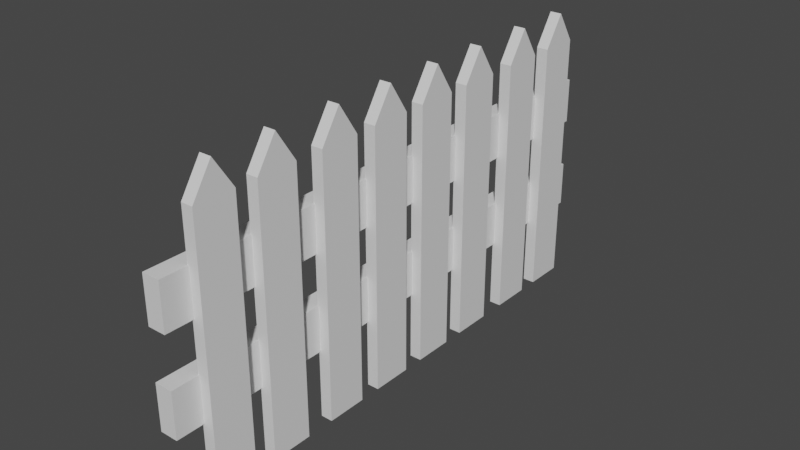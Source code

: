 # Source: ograja.blend  (saved by Blender 2.92.15; exported with 4.5.12 LTS)
import bpy
from mathutils import Matrix  # noqa: F401  (used for matrix-valued properties, if any)

bpy.ops.wm.read_factory_settings(use_empty=True)
scene = bpy.context.scene
scene.name = 'Scene'

# ---- collections
col_collection = bpy.data.collections.new('Collection'); scene.collection.children.link(col_collection)

# ---- materials (node trees are filled in below, after node groups)
mat_none_001 = bpy.data.materials.new('None.001')
mat_none_001.use_transparent_shadow = False

# ---- material node trees
mat_none_001.use_nodes = True; mat_none_001.node_tree.nodes.clear()
_N = mat_none_001.node_tree.nodes; _L = mat_none_001.node_tree.links
n0 = _N.new('ShaderNodeBsdfPrincipled'); n0.name = 'Principled BSDF'; n0.location = (10, 300)
n0.distribution = 'GGX'
n0.subsurface_method = 'BURLEY'
n0.inputs[3].default_value = 1.45
n0.inputs[27].default_value = (0.0, 0.0, 0.0, 1.0)
n0.inputs[28].default_value = 1.0
n1 = _N.new('ShaderNodeOutputMaterial'); n1.name = 'Material Output'; n1.location = (300, 300)
_L.new(n0.outputs[0], n1.inputs[0])
n1.is_active_output = True

# ---- world
world_world = bpy.data.worlds.new('World'); scene.world = world_world
world_world.use_nodes = True; world_world.node_tree.nodes.clear()
_N = world_world.node_tree.nodes; _L = world_world.node_tree.links
n0 = _N.new('ShaderNodeOutputWorld'); n0.name = 'World Output'; n0.location = (300, 300)
n1 = _N.new('ShaderNodeBackground'); n1.name = 'Background'; n1.location = (10, 300)
n1.inputs[0].default_value = (0.05088, 0.05088, 0.05088, 1.0)
_L.new(n1.outputs[0], n0.inputs[0])
n0.is_active_output = True
world_world.color = (0.05088, 0.05088, 0.05088)
world_world.use_sun_shadow = False
world_world.sun_shadow_jitter_overblur = 0.0

# ---- meshes
me_cube_005_cube_006 = bpy.data.meshes.new('Cube.005_Cube.006')
me_cube_005_cube_006.from_pydata([(-0.162, -3.555, -12.28), (-0.162, 3.555, -12.84), (-0.162, -3.555, -12.84), (0.162, -3.555, -12.84), (0.162, -3.555, -12.28), (0.162, 3.555, -11.72), (0.162, -3.555, -11.72), (-0.162, -3.555, -11.72), (-0.162, 4.411, -12.28), (0.162, 4.411, -12.28), (0.162, 3.555, -12.84), (-0.162, 3.555, -11.72), (-0.162, -3.555, 0.0), (-0.162, 3.555, -0.5561), (-0.162, -3.555, -0.5561), (0.162, -3.555, -0.5561), (0.162, -3.555, 0.0), (0.162, 3.555, 0.5561), (0.162, -3.555, 0.5561), (-0.162, -3.555, 0.5561), (-0.162, 4.411, 2e-06), (0.162, 4.411, 2e-06), (0.162, 3.555, -0.5561), (-0.162, 3.555, 0.5561), (-0.162, -3.555, -1.702), (-0.162, 3.555, -2.258), (-0.162, -3.555, -2.258), (0.162, -3.555, -2.258), (0.162, -3.555, -1.702), (0.162, 3.555, -1.146), (0.162, -3.555, -1.146), (-0.162, -3.555, -1.146), (-0.162, 4.411, -1.702), (0.162, 4.411, -1.702), (0.162, 3.555, -2.258), (-0.162, 3.555, -1.146), (-0.162, -3.555, -3.59), (-0.162, 3.555, -4.146), (-0.162, -3.555, -4.146), (0.162, -3.555, -4.146), (0.162, -3.555, -3.59), (0.162, 3.555, -3.034), (0.162, -3.555, -3.034), (-0.162, -3.555, -3.034), (-0.162, 4.411, -3.59), (0.162, 4.411, -3.59), (0.162, 3.555, -4.146), (-0.162, 3.555, -3.034), (-0.162, -3.555, -5.292), (-0.162, 3.555, -5.848), (-0.162, -3.555, -5.848), (0.162, -3.555, -5.848), (0.162, -3.555, -5.292), (0.162, 3.555, -4.736), (0.162, -3.555, -4.736), (-0.162, -3.555, -4.736), (-0.162, 4.411, -5.292), (0.162, 4.411, -5.292), (0.162, 3.555, -5.848), (-0.162, 3.555, -4.736), (-0.162, -3.555, -6.988), (-0.162, 3.555, -7.544), (-0.162, -3.555, -7.544), (0.162, -3.555, -7.544), (0.162, -3.555, -6.988), (0.162, 3.555, -6.432), (0.162, -3.555, -6.432), (-0.162, -3.555, -6.432), (-0.162, 4.411, -6.988), (0.162, 4.411, -6.988), (0.162, 3.555, -7.544), (-0.162, 3.555, -6.432), (-0.162, -3.555, -8.69), (-0.162, 3.555, -9.246), (-0.162, -3.555, -9.246), (0.162, -3.555, -9.246), (0.162, -3.555, -8.69), (0.162, 3.555, -8.133), (0.162, -3.555, -8.133), (-0.162, -3.555, -8.133), (-0.162, 4.411, -8.69), (0.162, 4.411, -8.69), (0.162, 3.555, -9.246), (-0.162, 3.555, -8.133), (-0.162, -3.555, -10.58), (-0.162, 3.555, -11.13), (-0.162, -3.555, -11.13), (0.162, -3.555, -11.13), (0.162, -3.555, -10.58), (0.162, 3.555, -10.02), (0.162, -3.555, -10.02), (-0.162, -3.555, -10.02), (-0.162, 4.411, -10.58), (0.162, 4.411, -10.58), (0.162, 3.555, -11.13), (-0.162, 3.555, -10.02), (-0.6158, 2.179, 1.31), (-0.6158, 0.9235, -13.45), (-0.6158, 0.9235, 1.31), (-0.6158, 2.179, -13.45), (-0.1245, 0.9235, -13.45), (-0.1245, 2.179, -13.45), (-0.1245, 0.9235, 1.31), (-0.1245, 2.179, 1.31), (-0.6158, -0.43, 1.31), (-0.6158, -1.685, -13.45), (-0.6158, -1.685, 1.31), (-0.6158, -0.43, -13.45), (-0.1245, -1.685, -13.45), (-0.1245, -0.43, -13.45), (-0.1245, -1.685, 1.31), (-0.1245, -0.43, 1.31)], [], [(0, 1, 2), (1, 3, 2), (4, 5, 6), (5, 7, 6), (4, 7, 0), (8, 5, 9), (1, 9, 10), (3, 0, 2), (10, 4, 3), (11, 0, 7), (12, 13, 14), (13, 15, 14), (16, 17, 18), (17, 19, 18), (16, 19, 12), (20, 17, 21), (13, 21, 22), (15, 12, 14), (22, 16, 15), (23, 12, 19), (24, 25, 26), (25, 27, 26), (28, 29, 30), (29, 31, 30), (28, 31, 24), (32, 29, 33), (25, 33, 34), (27, 24, 26), (34, 28, 27), (35, 24, 31), (36, 37, 38), (37, 39, 38), (40, 41, 42), (41, 43, 42), (40, 43, 36), (44, 41, 45), (37, 45, 46), (39, 36, 38), (46, 40, 39), (47, 36, 43), (48, 49, 50), (49, 51, 50), (52, 53, 54), (53, 55, 54), (52, 55, 48), (56, 53, 57), (49, 57, 58), (51, 48, 50), (58, 52, 51), (59, 48, 55), (60, 61, 62), (61, 63, 62), (64, 65, 66), (65, 67, 66), (64, 67, 60), (68, 65, 69), (61, 69, 70), (63, 60, 62), (70, 64, 63), (71, 60, 67), (72, 73, 74), (73, 75, 74), (76, 77, 78), (77, 79, 78), (76, 79, 72), (80, 77, 81), (73, 81, 82), (75, 72, 74), (82, 76, 75), (83, 72, 79), (84, 85, 86), (85, 87, 86), (88, 89, 90), (89, 91, 90), (88, 91, 84), (92, 89, 93), (85, 93, 94), (87, 84, 86), (94, 88, 87), (95, 84, 91), (96, 97, 98), (99, 100, 97), (101, 102, 100), (103, 98, 102), (100, 98, 97), (99, 103, 101), (104, 105, 106), (107, 108, 105), (109, 110, 108), (111, 106, 110), (108, 106, 105), (107, 111, 109), (0, 8, 1), (1, 10, 3), (4, 9, 5), (5, 11, 7), (4, 6, 7), (8, 11, 5), (1, 8, 9), (3, 4, 0), (10, 9, 4), (11, 8, 0), (12, 20, 13), (13, 22, 15), (16, 21, 17), (17, 23, 19), (16, 18, 19), (20, 23, 17), (13, 20, 21), (15, 16, 12), (22, 21, 16), (23, 20, 12), (24, 32, 25), (25, 34, 27), (28, 33, 29), (29, 35, 31), (28, 30, 31), (32, 35, 29), (25, 32, 33), (27, 28, 24), (34, 33, 28), (35, 32, 24), (36, 44, 37), (37, 46, 39), (40, 45, 41), (41, 47, 43), (40, 42, 43), (44, 47, 41), (37, 44, 45), (39, 40, 36), (46, 45, 40), (47, 44, 36), (48, 56, 49), (49, 58, 51), (52, 57, 53), (53, 59, 55), (52, 54, 55), (56, 59, 53), (49, 56, 57), (51, 52, 48), (58, 57, 52), (59, 56, 48), (60, 68, 61), (61, 70, 63), (64, 69, 65), (65, 71, 67), (64, 66, 67), (68, 71, 65), (61, 68, 69), (63, 64, 60), (70, 69, 64), (71, 68, 60), (72, 80, 73), (73, 82, 75), (76, 81, 77), (77, 83, 79), (76, 78, 79), (80, 83, 77), (73, 80, 81), (75, 76, 72), (82, 81, 76), (83, 80, 72), (84, 92, 85), (85, 94, 87), (88, 93, 89), (89, 95, 91), (88, 90, 91), (92, 95, 89), (85, 92, 93), (87, 88, 84), (94, 93, 88), (95, 92, 84), (96, 99, 97), (99, 101, 100), (101, 103, 102), (103, 96, 98), (100, 102, 98), (99, 96, 103), (104, 107, 105), (107, 109, 108), (109, 111, 110), (111, 104, 106), (108, 110, 106), (107, 104, 111)])
me_cube_005_cube_006.polygons.foreach_set('use_smooth', [True] * 184)
_k = set([(0, 2), (0, 7), (1, 2), (1, 8), (1, 10), (2, 3), (3, 4), (3, 10), (4, 6), (5, 6), (5, 9), (5, 11), (6, 7), (7, 11), (8, 9), (8, 11), (9, 10), (12, 14), (12, 19), (13, 14), (13, 20), (13, 22), (14, 15), (15, 16), (15, 22), (16, 18), (17, 18), (17, 21), (17, 23), (18, 19), (19, 23), (20, 21), (20, 23), (21, 22), (24, 26), (24, 31), (25, 26), (25, 32), (25, 34), (26, 27), (27, 28), (27, 34), (28, 30), (29, 30), (29, 33), (29, 35), (30, 31), (31, 35), (32, 33), (32, 35), (33, 34), (36, 38), (36, 43), (37, 38), (37, 44), (37, 46), (38, 39), (39, 40), (39, 46), (40, 42), (41, 42), (41, 45), (41, 47), (42, 43), (43, 47), (44, 45), (44, 47), (45, 46), (48, 50), (48, 55), (49, 50), (49, 56), (49, 58), (50, 51), (51, 52), (51, 58), (52, 54), (53, 54), (53, 57), (53, 59), (54, 55), (55, 59), (56, 57), (56, 59), (57, 58), (60, 62), (60, 67), (61, 62), (61, 68), (61, 70), (62, 63), (63, 64), (63, 70), (64, 66), (65, 66), (65, 69), (65, 71), (66, 67), (67, 71), (68, 69), (68, 71), (69, 70), (72, 74), (72, 79), (73, 74), (73, 80), (73, 82), (74, 75), (75, 76), (75, 82), (76, 78), (77, 78), (77, 81), (77, 83), (78, 79), (79, 83), (80, 81), (80, 83), (81, 82), (84, 86), (84, 91), (85, 86), (85, 92), (85, 94), (86, 87), (87, 88), (87, 94), (88, 90), (89, 90), (89, 93), (89, 95), (90, 91), (91, 95), (92, 93), (92, 95), (93, 94), (96, 98), (96, 99), (96, 103), (97, 98), (97, 99), (97, 100), (98, 102), (99, 101), (100, 101), (100, 102), (101, 103), (102, 103), (104, 106), (104, 107), (104, 111), (105, 106), (105, 107), (105, 108), (106, 110), (107, 109), (108, 109), (108, 110), (109, 111), (110, 111)])
me_cube_005_cube_006.attributes.new('sharp_edge', 'BOOLEAN', 'EDGE').data.foreach_set('value', [ (min(e.vertices), max(e.vertices)) in _k for e in me_cube_005_cube_006.edges])
_uv = me_cube_005_cube_006.uv_layers.new(name='UVMap')
_uv.uv.foreach_set('vector', [0.375, 0.125, 0.625, 0.25, 0.375, 0.25, 0.625, 0.25, 0.375, 0.5, 0.375, 0.25, 0.375, 0.625, 0.625, 0.75, 0.375, 0.75, 0.625, 0.75, 0.375, 1.0, 0.375, 0.75, 0.375, 0.625, 0.125, 0.75, 0.125, 0.625, 0.875, 0.625, 0.625, 0.75, 0.625, 0.625, 0.875, 0.5, 0.625, 0.625, 0.625, 0.5, 0.375, 0.5, 0.125, 0.625, 0.125, 0.5, 0.625, 0.5, 0.375, 0.625, 0.375, 0.5, 0.625, 0.0, 0.375, 0.125, 0.375, 0.0, 0.375, 0.125, 0.625, 0.25, 0.375, 0.25, 0.625, 0.25, 0.375, 0.5, 0.375, 0.25, 0.375, 0.625, 0.625, 0.75, 0.375, 0.75, 0.625, 0.75, 0.375, 1.0, 0.375, 0.75, 0.375, 0.625, 0.125, 0.75, 0.125, 0.625, 0.875, 0.625, 0.625, 0.75, 0.625, 0.625, 0.875, 0.5, 0.625, 0.625, 0.625, 0.5, 0.375, 0.5, 0.125, 0.625, 0.125, 0.5, 0.625, 0.5, 0.375, 0.625, 0.375, 0.5, 0.625, 0.0, 0.375, 0.125, 0.375, 0.0, 0.375, 0.125, 0.625, 0.25, 0.375, 0.25, 0.625, 0.25, 0.375, 0.5, 0.375, 0.25, 0.375, 0.625, 0.625, 0.75, 0.375, 0.75, 0.625, 0.75, 0.375, 1.0, 0.375, 0.75, 0.375, 0.625, 0.125, 0.75, 0.125, 0.625, 0.875, 0.625, 0.625, 0.75, 0.625, 0.625, 0.875, 0.5, 0.625, 0.625, 0.625, 0.5, 0.375, 0.5, 0.125, 0.625, 0.125, 0.5, 0.625, 0.5, 0.375, 0.625, 0.375, 0.5, 0.625, 0.0, 0.375, 0.125, 0.375, 0.0, 0.375, 0.125, 0.625, 0.25, 0.375, 0.25, 0.625, 0.25, 0.375, 0.5, 0.375, 0.25, 0.375, 0.625, 0.625, 0.75, 0.375, 0.75, 0.625, 0.75, 0.375, 1.0, 0.375, 0.75, 0.375, 0.625, 0.125, 0.75, 0.125, 0.625, 0.875, 0.625, 0.625, 0.75, 0.625, 0.625, 0.875, 0.5, 0.625, 0.625, 0.625, 0.5, 0.375, 0.5, 0.125, 0.625, 0.125, 0.5, 0.625, 0.5, 0.375, 0.625, 0.375, 0.5, 0.625, 0.0, 0.375, 0.125, 0.375, 0.0, 0.375, 0.125, 0.625, 0.25, 0.375, 0.25, 0.625, 0.25, 0.375, 0.5, 0.375, 0.25, 0.375, 0.625, 0.625, 0.75, 0.375, 0.75, 0.625, 0.75, 0.375, 1.0, 0.375, 0.75, 0.375, 0.625, 0.125, 0.75, 0.125, 0.625, 0.875, 0.625, 0.625, 0.75, 0.625, 0.625, 0.875, 0.5, 0.625, 0.625, 0.625, 0.5, 0.375, 0.5, 0.125, 0.625, 0.125, 0.5, 0.625, 0.5, 0.375, 0.625, 0.375, 0.5, 0.625, 0.0, 0.375, 0.125, 0.375, 0.0, 0.375, 0.125, 0.625, 0.25, 0.375, 0.25, 0.625, 0.25, 0.375, 0.5, 0.375, 0.25, 0.375, 0.625, 0.625, 0.75, 0.375, 0.75, 0.625, 0.75, 0.375, 1.0, 0.375, 0.75, 0.375, 0.625, 0.125, 0.75, 0.125, 0.625, 0.875, 0.625, 0.625, 0.75, 0.625, 0.625, 0.875, 0.5, 0.625, 0.625, 0.625, 0.5, 0.375, 0.5, 0.125, 0.625, 0.125, 0.5, 0.625, 0.5, 0.375, 0.625, 0.375, 0.5, 0.625, 0.0, 0.375, 0.125, 0.375, 0.0, 0.375, 0.125, 0.625, 0.25, 0.375, 0.25, 0.625, 0.25, 0.375, 0.5, 0.375, 0.25, 0.375, 0.625, 0.625, 0.75, 0.375, 0.75, 0.625, 0.75, 0.375, 1.0, 0.375, 0.75, 0.375, 0.625, 0.125, 0.75, 0.125, 0.625, 0.875, 0.625, 0.625, 0.75, 0.625, 0.625, 0.875, 0.5, 0.625, 0.625, 0.625, 0.5, 0.375, 0.5, 0.125, 0.625, 0.125, 0.5, 0.625, 0.5, 0.375, 0.625, 0.375, 0.5, 0.625, 0.0, 0.375, 0.125, 0.375, 0.0, 0.375, 0.125, 0.625, 0.25, 0.375, 0.25, 0.625, 0.25, 0.375, 0.5, 0.375, 0.25, 0.375, 0.625, 0.625, 0.75, 0.375, 0.75, 0.625, 0.75, 0.375, 1.0, 0.375, 0.75, 0.375, 0.625, 0.125, 0.75, 0.125, 0.625, 0.875, 0.625, 0.625, 0.75, 0.625, 0.625, 0.875, 0.5, 0.625, 0.625, 0.625, 0.5, 0.375, 0.5, 0.125, 0.625, 0.125, 0.5, 0.625, 0.5, 0.375, 0.625, 0.375, 0.5, 0.625, 0.0, 0.375, 0.125, 0.375, 0.0, 0.625, 0.0, 0.375, 0.25, 0.375, 0.0, 0.625, 0.25, 0.375, 0.5, 0.375, 0.25, 0.625, 0.5, 0.375, 0.75, 0.375, 0.5, 0.625, 0.75, 0.375, 1.0, 0.375, 0.75, 0.375, 0.5, 0.125, 0.75, 0.125, 0.5, 0.875, 0.5, 0.625, 0.75, 0.625, 0.5, 0.625, 0.0, 0.375, 0.25, 0.375, 0.0, 0.625, 0.25, 0.375, 0.5, 0.375, 0.25, 0.625, 0.5, 0.375, 0.75, 0.375, 0.5, 0.625, 0.75, 0.375, 1.0, 0.375, 0.75, 0.375, 0.5, 0.125, 0.75, 0.125, 0.5, 0.875, 0.5, 0.625, 0.75, 0.625, 0.5, 0.375, 0.125, 0.625, 0.125, 0.625, 0.25, 0.625, 0.25, 0.625, 0.5, 0.375, 0.5, 0.375, 0.625, 0.625, 0.625, 0.625, 0.75, 0.625, 0.75, 0.625, 1.0, 0.375, 1.0, 0.375, 0.625, 0.375, 0.75, 0.125, 0.75, 0.875, 0.625, 0.875, 0.75, 0.625, 0.75, 0.875, 0.5, 0.875, 0.625, 0.625, 0.625, 0.375, 0.5, 0.375, 0.625, 0.125, 0.625, 0.625, 0.5, 0.625, 0.625, 0.375, 0.625, 0.625, 0.0, 0.625, 0.125, 0.375, 0.125, 0.375, 0.125, 0.625, 0.125, 0.625, 0.25, 0.625, 0.25, 0.625, 0.5, 0.375, 0.5, 0.375, 0.625, 0.625, 0.625, 0.625, 0.75, 0.625, 0.75, 0.625, 1.0, 0.375, 1.0, 0.375, 0.625, 0.375, 0.75, 0.125, 0.75, 0.875, 0.625, 0.875, 0.75, 0.625, 0.75, 0.875, 0.5, 0.875, 0.625, 0.625, 0.625, 0.375, 0.5, 0.375, 0.625, 0.125, 0.625, 0.625, 0.5, 0.625, 0.625, 0.375, 0.625, 0.625, 0.0, 0.625, 0.125, 0.375, 0.125, 0.375, 0.125, 0.625, 0.125, 0.625, 0.25, 0.625, 0.25, 0.625, 0.5, 0.375, 0.5, 0.375, 0.625, 0.625, 0.625, 0.625, 0.75, 0.625, 0.75, 0.625, 1.0, 0.375, 1.0, 0.375, 0.625, 0.375, 0.75, 0.125, 0.75, 0.875, 0.625, 0.875, 0.75, 0.625, 0.75, 0.875, 0.5, 0.875, 0.625, 0.625, 0.625, 0.375, 0.5, 0.375, 0.625, 0.125, 0.625, 0.625, 0.5, 0.625, 0.625, 0.375, 0.625, 0.625, 0.0, 0.625, 0.125, 0.375, 0.125, 0.375, 0.125, 0.625, 0.125, 0.625, 0.25, 0.625, 0.25, 0.625, 0.5, 0.375, 0.5, 0.375, 0.625, 0.625, 0.625, 0.625, 0.75, 0.625, 0.75, 0.625, 1.0, 0.375, 1.0, 0.375, 0.625, 0.375, 0.75, 0.125, 0.75, 0.875, 0.625, 0.875, 0.75, 0.625, 0.75, 0.875, 0.5, 0.875, 0.625, 0.625, 0.625, 0.375, 0.5, 0.375, 0.625, 0.125, 0.625, 0.625, 0.5, 0.625, 0.625, 0.375, 0.625, 0.625, 0.0, 0.625, 0.125, 0.375, 0.125, 0.375, 0.125, 0.625, 0.125, 0.625, 0.25, 0.625, 0.25, 0.625, 0.5, 0.375, 0.5, 0.375, 0.625, 0.625, 0.625, 0.625, 0.75, 0.625, 0.75, 0.625, 1.0, 0.375, 1.0, 0.375, 0.625, 0.375, 0.75, 0.125, 0.75, 0.875, 0.625, 0.875, 0.75, 0.625, 0.75, 0.875, 0.5, 0.875, 0.625, 0.625, 0.625, 0.375, 0.5, 0.375, 0.625, 0.125, 0.625, 0.625, 0.5, 0.625, 0.625, 0.375, 0.625, 0.625, 0.0, 0.625, 0.125, 0.375, 0.125, 0.375, 0.125, 0.625, 0.125, 0.625, 0.25, 0.625, 0.25, 0.625, 0.5, 0.375, 0.5, 0.375, 0.625, 0.625, 0.625, 0.625, 0.75, 0.625, 0.75, 0.625, 1.0, 0.375, 1.0, 0.375, 0.625, 0.375, 0.75, 0.125, 0.75, 0.875, 0.625, 0.875, 0.75, 0.625, 0.75, 0.875, 0.5, 0.875, 0.625, 0.625, 0.625, 0.375, 0.5, 0.375, 0.625, 0.125, 0.625, 0.625, 0.5, 0.625, 0.625, 0.375, 0.625, 0.625, 0.0, 0.625, 0.125, 0.375, 0.125, 0.375, 0.125, 0.625, 0.125, 0.625, 0.25, 0.625, 0.25, 0.625, 0.5, 0.375, 0.5, 0.375, 0.625, 0.625, 0.625, 0.625, 0.75, 0.625, 0.75, 0.625, 1.0, 0.375, 1.0, 0.375, 0.625, 0.375, 0.75, 0.125, 0.75, 0.875, 0.625, 0.875, 0.75, 0.625, 0.75, 0.875, 0.5, 0.875, 0.625, 0.625, 0.625, 0.375, 0.5, 0.375, 0.625, 0.125, 0.625, 0.625, 0.5, 0.625, 0.625, 0.375, 0.625, 0.625, 0.0, 0.625, 0.125, 0.375, 0.125, 0.375, 0.125, 0.625, 0.125, 0.625, 0.25, 0.625, 0.25, 0.625, 0.5, 0.375, 0.5, 0.375, 0.625, 0.625, 0.625, 0.625, 0.75, 0.625, 0.75, 0.625, 1.0, 0.375, 1.0, 0.375, 0.625, 0.375, 0.75, 0.125, 0.75, 0.875, 0.625, 0.875, 0.75, 0.625, 0.75, 0.875, 0.5, 0.875, 0.625, 0.625, 0.625, 0.375, 0.5, 0.375, 0.625, 0.125, 0.625, 0.625, 0.5, 0.625, 0.625, 0.375, 0.625, 0.625, 0.0, 0.625, 0.125, 0.375, 0.125, 0.625, 0.0, 0.625, 0.25, 0.375, 0.25, 0.625, 0.25, 0.625, 0.5, 0.375, 0.5, 0.625, 0.5, 0.625, 0.75, 0.375, 0.75, 0.625, 0.75, 0.625, 1.0, 0.375, 1.0, 0.375, 0.5, 0.375, 0.75, 0.125, 0.75, 0.875, 0.5, 0.875, 0.75, 0.625, 0.75, 0.625, 0.0, 0.625, 0.25, 0.375, 0.25, 0.625, 0.25, 0.625, 0.5, 0.375, 0.5, 0.625, 0.5, 0.625, 0.75, 0.375, 0.75, 0.625, 0.75, 0.625, 1.0, 0.375, 1.0, 0.375, 0.5, 0.375, 0.75, 0.125, 0.75, 0.875, 0.5, 0.875, 0.75, 0.625, 0.75])
me_cube_005_cube_006.materials.append(mat_none_001)
me_cube_005_cube_006.use_remesh_fix_poles = True
me_cube_005_cube_006.use_remesh_preserve_attributes = False
me_cube_005_cube_006.use_mirror_vertex_groups = False
me_cube_005_cube_006.update()
me_cube_005_cube_006.normals_split_custom_set([tuple(v) for v in zip(*[iter([-1.0, 8.072e-10, 0.0, -1.0, -3.202e-09, 0.0, -1.0, 1.959e-09, 0.0, 0.0, 2.683e-07, -1.0, 0.0, 2.683e-07, -1.0, 0.0, 2.683e-07, -1.0, 1.0, 2.142e-09, 0.0, 1.0, 2.526e-11, 0.0, 1.0, 8.303e-10, 0.0, 0.0, -4.025e-07, 1.0, 0.0, -4.025e-07, 1.0, 0.0, -4.025e-07, 1.0, 0.0, -1.0, 0.0, 0.0, -1.0, 0.0, 0.0, -1.0, 0.0, 0.0, 0.5444, 0.8388, 0.0, 0.5444, 0.8388, 0.0, 0.5444, 0.8388, 0.0, 0.5444, -0.8388, 0.0, 0.5444, -0.8388, 0.0, 0.5444, -0.8388, 0.0, -1.0, 0.0, 0.0, -1.0, 0.0, 0.0, -1.0, 0.0, 1.0, -1.581e-09, 0.0, 1.0, 2.142e-09, 0.0, 1.0, 3.769e-09, 0.0, -1.0, -1.566e-09, 0.0, -1.0, 8.072e-10, 0.0, -1.0, 0.0, 0.0, -1.0, -1.716e-10, 0.0, -1.0, -3.27e-09, 0.0, -1.0, -2.74e-10, 0.0, 0.0, 2.851e-07, -1.0, 0.0, 2.851e-07, -1.0, 0.0, 2.851e-07, -1.0, 1.0, -3.59e-10, 0.0, 1.0, 3.236e-09, 0.0, 1.0, -8.426e-10, 0.0, 0.0, -2.767e-07, 1.0, 0.0, -2.767e-07, 1.0, 0.0, -2.767e-07, 1.0, 0.0, -1.0, 0.0, 0.0, -1.0, 0.0, 0.0, -1.0, 0.0, 0.0, 0.5444, 0.8388, 0.0, 0.5444, 0.8388, 0.0, 0.5444, 0.8388, 0.0, 0.5444, -0.8388, 0.0, 0.5444, -0.8388, 0.0, 0.5444, -0.8388, 0.0, -1.0, 0.0, 0.0, -1.0, 0.0, 0.0, -1.0, 0.0, 1.0, -1.647e-09, 0.0, 1.0, -3.59e-10, 0.0, 1.0, 0.0, 0.0, -1.0, 1.647e-09, 0.0, -1.0, -1.716e-10, 0.0, -1.0, 0.0, 0.0, -1.0, 4.253e-10, 0.0, -1.0, -3.232e-09, 0.0, -1.0, 9.796e-10, 0.0, 0.0, 1.342e-07, -1.0, 0.0, 1.342e-07, -1.0, 0.0, 1.342e-07, -1.0, 1.0, 1.703e-10, 0.0, 1.0, 3.27e-09, 0.0, 1.0, 2.74e-10, 0.0, 0.0, -2.851e-07, 1.0, 0.0, -2.851e-07, 1.0, 0.0, -2.851e-07, 1.0, 0.0, -1.0, 0.0, 0.0, -1.0, 0.0, 0.0, -1.0, 0.0, 0.0, 0.5444, 0.8388, 0.0, 0.5444, 0.8388, 0.0, 0.5444, 0.8388, 0.0, 0.5444, -0.8388, 0.0, 0.5444, -0.8388, 0.0, 0.5444, -0.8388, 0.0, -1.0, 0.0, 0.0, -1.0, 0.0, 0.0, -1.0, 0.0, 1.0, -1.695e-09, 0.0, 1.0, 1.703e-10, 0.0, 1.0, 0.0, 0.0, -1.0, 1.695e-09, 0.0, -1.0, 4.253e-10, 0.0, -1.0, 0.0, 0.0, -1.0, 5.089e-10, 0.0, -1.0, 2.98e-11, 0.0, -1.0, 9.796e-10, 0.0, 0.0, 1.342e-07, -1.0, 0.0, 1.342e-07, -1.0, 0.0, 1.342e-07, -1.0, 1.0, 1.237e-10, 0.0, 1.0, 3.261e-09, 0.0, 1.0, 0.0, 0.0, 0.0, 0.0, 1.0, 0.0, 0.0, 1.0, 0.0, 0.0, 1.0, 0.0, -1.0, -6.615e-07, 0.0, -1.0, 0.0, 0.0, -1.0, -8.836e-07, 0.0, 0.5444, 0.8388, 0.0, 0.5444, 0.8388, 0.0, 0.5444, 0.8388, 0.0, 0.5444, -0.8388, 0.0, 0.5444, -0.8388, 0.0, 0.5444, -0.8388, 0.0, -1.0, -2.201e-06, 0.0, -1.0, -8.836e-07, 0.0, -1.0, -2.646e-06, 1.0, 1.566e-09, 0.0, 1.0, 1.237e-10, 0.0, 1.0, 0.0, 0.0, -1.0, 1.695e-09, 0.0, -1.0, 5.089e-10, 0.0, -1.0, 0.0, 0.0, -1.0, 4.872e-10, 0.0, -1.0, 2.98e-11, 0.0, -1.0, 9.796e-10, 0.0, 0.0, 1.342e-07, -1.0, 0.0, 1.342e-07, -1.0, 0.0, 1.342e-07, -1.0, 1.0, -4.872e-10, 0.0, 1.0, -2.98e-11, 0.0, 1.0, -9.796e-10, 0.0, 0.0, -1.342e-07, 1.0, 0.0, -1.342e-07, 1.0, 0.0, -1.342e-07, 1.0, 0.0, -1.0, 0.0, 0.0, -1.0, 0.0, 0.0, -1.0, 0.0, 0.0, 0.5444, 0.8388, 0.0, 0.5444, 0.8388, 0.0, 0.5444, 0.8388, 0.0, 0.5444, -0.8388, 0.0, 0.5444, -0.8388, 0.0, 0.5444, -0.8388, 0.0, -1.0, 0.0, 0.0, -1.0, 0.0, 0.0, -1.0, 0.0, 1.0, -8.476e-10, 0.0, 1.0, -4.872e-10, 0.0, 1.0, 0.0, 0.0, -1.0, 8.476e-10, 0.0, -1.0, 4.872e-10, 0.0, -1.0, 0.0, 0.0, -1.0, -1.282e-09, 0.0, -1.0, -8.485e-11, 0.0, -1.0, -2.789e-09, 0.0, 0.0, 1.342e-07, -1.0, 0.0, 1.342e-07, -1.0, 0.0, 1.342e-07, -1.0, 1.0, -1.667e-09, 0.0, 1.0, 3.261e-09, 0.0, 1.0, 0.0, 0.0, 0.0, 0.0, 1.0, 0.0, 0.0, 1.0, 0.0, 0.0, 1.0, 0.0, -1.0, 0.0, 0.0, -1.0, 0.0, 0.0, -1.0, 0.0, 0.0, 0.5444, 0.8388, 0.0, 0.5444, 0.8388, 0.0, 0.5444, 0.8388, 0.0, 0.5444, -0.8388, 0.0, 0.5444, -0.8388, 0.0, 0.5444, -0.8388, 0.0, -1.0, 0.0, 0.0, -1.0, 0.0, 0.0, -1.0, 0.0, 1.0, 1.451e-09, 0.0, 1.0, -1.667e-09, 0.0, 1.0, -3.769e-09, 0.0, -1.0, 1.695e-09, 0.0, -1.0, -1.282e-09, 0.0, -1.0, 0.0, 0.0, -1.0, -8.383e-10, 0.0, -1.0, 5.96e-11, 0.0, -1.0, 1.959e-09, 0.0, 0.0, 2.683e-07, -1.0, 0.0, 2.683e-07, -1.0, 0.0, 2.683e-07, -1.0, 1.0, 8.383e-10, 0.0, 1.0, -5.96e-11, 0.0, 1.0, -1.959e-09, 0.0, 0.0, -2.683e-07, 1.0, 0.0, -2.683e-07, 1.0, 0.0, -2.683e-07, 1.0, 0.0, -1.0, 0.0, 0.0, -1.0, 0.0, 0.0, -1.0, 0.0, 0.0, 0.5444, 0.8388, 0.0, 0.5444, 0.8388, 0.0, 0.5444, 0.8388, 0.0, 0.5444, -0.8388, 0.0, 0.5444, -0.8388, 0.0, 0.5444, -0.8388, 0.0, -1.0, 0.0, 0.0, -1.0, 0.0, 0.0, -1.0, 0.0, 1.0, -7.33e-10, 0.0, 1.0, 8.383e-10, 0.0, 1.0, 3.769e-09, 0.0, -1.0, 7.33e-10, 0.0, -1.0, -8.383e-10, 0.0, -1.0, -3.769e-09, 0.0, -1.0, 2.598e-09, 0.0, -1.0, -3.202e-09, 0.0, -1.0, 1.959e-09, 0.0, 0.0, 2.683e-07, -1.0, 0.0, 2.683e-07, -1.0, 0.0, 2.683e-07, -1.0, 1.0, 3.073e-09, 0.0, 1.0, 8.485e-11, 0.0, 1.0, 2.789e-09, 0.0, 0.0, -1.342e-07, 1.0, 0.0, -1.342e-07, 1.0, 0.0, -1.342e-07, 1.0, 0.0, -1.0, 0.0, 0.0, -1.0, 0.0, 0.0, -1.0, 0.0, 0.0, 0.5444, 0.8388, 0.0, 0.5444, 0.8388, 0.0, 0.5444, 0.8388, 0.0, 0.5444, -0.8388, 0.0, 0.5444, -0.8388, 0.0, 0.5444, -0.8388, 0.0, -1.0, 0.0, 0.0, -1.0, 0.0, 0.0, -1.0, 0.0, 1.0, -1.581e-09, 0.0, 1.0, 3.073e-09, 0.0, 1.0, 3.769e-09, 0.0, -1.0, -1.451e-09, 0.0, -1.0, 2.598e-09, 0.0, -1.0, 3.769e-09, 0.0, -1.0, 0.0, 0.0, -1.0, 0.0, 0.0, -1.0, 0.0, 0.0, 0.0, 0.0, -1.0, 0.0, 0.0, -1.0, 0.0, 0.0, -1.0, 1.0, 0.0, 0.0, 1.0, 0.0, 0.0, 1.0, 0.0, 0.0, 0.0, 0.0, 1.0, 0.0, 0.0, 1.0, 0.0, 0.0, 1.0, 0.0, -1.0, -1.395e-07, 0.0, -1.0, -1.316e-07, 0.0, -1.0, -1.397e-07, 0.0, 1.0, 1.322e-07, 0.0, 1.0, 1.636e-07, 0.0, 1.0, 1.315e-07, -1.0, 0.0, 0.0, -1.0, 0.0, 0.0, -1.0, 0.0, 0.0, 0.0, 0.0, -1.0, 0.0, 0.0, -1.0, 0.0, 0.0, -1.0, 1.0, 0.0, 0.0, 1.0, 0.0, 0.0, 1.0, 0.0, 0.0, 0.0, 0.0, 1.0, 0.0, 0.0, 1.0, 0.0, 0.0, 1.0, 0.0, -1.0, -1.315e-07, 0.0, -1.0, -1.315e-07, 0.0, -1.0, -1.315e-07, 0.0, 1.0, 1.356e-07, 0.0, 1.0, 1.356e-07, 0.0, 1.0, 1.356e-07, -1.0, 8.072e-10, 0.0, -1.0, -2.489e-09, 0.0, -1.0, -3.202e-09, 0.0, 0.0, 2.683e-07, -1.0, 0.0, 2.683e-07, -1.0, 0.0, 2.683e-07, -1.0, 1.0, 2.142e-09, 0.0, 1.0, -8.742e-10, 0.0, 1.0, 2.526e-11, 0.0, 0.0, -4.025e-07, 1.0, 0.0, -4.025e-07, 1.0, 0.0, -4.025e-07, 1.0, 0.0, -1.0, 0.0, 0.0, -1.0, 0.0, 0.0, -1.0, 0.0, 0.0, 0.5444, 0.8388, 0.0, 0.5444, 0.8388, 0.0, 0.5444, 0.8388, 0.0, 0.5444, -0.8388, 0.0, 0.5444, -0.8388, 0.0, 0.5444, -0.8388, 0.0, -1.0, 0.0, 0.0, -1.0, 0.0, 0.0, -1.0, 0.0, 1.0, -1.581e-09, 0.0, 1.0, -8.742e-10, 0.0, 1.0, 2.142e-09, 0.0, -1.0, -1.566e-09, 0.0, -1.0, -2.489e-09, 0.0, -1.0, 8.072e-10, 0.0, -1.0, -1.716e-10, 0.0, -1.0, -8.327e-10, 0.0, -1.0, -3.27e-09, 0.0, 0.0, 2.851e-07, -1.0, 0.0, 2.851e-07, -1.0, 0.0, 2.851e-07, -1.0, 1.0, -3.59e-10, 0.0, 1.0, 8.327e-10, 0.0, 1.0, 3.236e-09, 0.0, 0.0, -2.767e-07, 1.0, 0.0, -2.767e-07, 1.0, 0.0, -2.767e-07, 1.0, 0.0, -1.0, 0.0, 0.0, -1.0, 0.0, 0.0, -1.0, 0.0, 0.0, 0.5444, 0.8388, 0.0, 0.5444, 0.8388, 0.0, 0.5444, 0.8388, 0.0, 0.5444, -0.8388, 0.0, 0.5444, -0.8388, 0.0, 0.5444, -0.8388, 0.0, -1.0, 0.0, 0.0, -1.0, 0.0, 0.0, -1.0, 0.0, 1.0, -1.647e-09, 0.0, 1.0, 8.327e-10, 0.0, 1.0, -3.59e-10, 0.0, -1.0, 1.647e-09, 0.0, -1.0, -8.327e-10, 0.0, -1.0, -1.716e-10, 0.0, -1.0, 4.253e-10, 0.0, -1.0, -8.076e-10, 0.0, -1.0, -3.232e-09, 0.0, 0.0, 1.342e-07, -1.0, 0.0, 1.342e-07, -1.0, 0.0, 1.342e-07, -1.0, 1.0, 1.703e-10, 0.0, 1.0, 8.076e-10, 0.0, 1.0, 3.27e-09, 0.0, 0.0, -2.851e-07, 1.0, 0.0, -2.851e-07, 1.0, 0.0, -2.851e-07, 1.0, 0.0, -1.0, 0.0, 0.0, -1.0, 0.0, 0.0, -1.0, 0.0, 0.0, 0.5444, 0.8388, 0.0, 0.5444, 0.8388, 0.0, 0.5444, 0.8388, 0.0, 0.5444, -0.8388, 0.0, 0.5444, -0.8388, 0.0, 0.5444, -0.8388, 0.0, -1.0, 0.0, 0.0, -1.0, 0.0, 0.0, -1.0, 0.0, 1.0, -1.695e-09, 0.0, 1.0, 8.076e-10, 0.0, 1.0, 1.703e-10, 0.0, -1.0, 1.695e-09, 0.0, -1.0, -8.076e-10, 0.0, -1.0, 4.253e-10, 0.0, -1.0, 5.089e-10, 0.0, -1.0, 8.742e-10, 0.0, -1.0, 2.98e-11, 0.0, 0.0, 1.342e-07, -1.0, 0.0, 1.342e-07, -1.0, 0.0, 1.342e-07, -1.0, 1.0, 1.237e-10, 0.0, 1.0, 2.489e-09, 0.0, 1.0, 3.261e-09, 0.0, 0.0, 0.0, 1.0, 0.0, 0.0, 1.0, 0.0, 0.0, 1.0, 0.0, -1.0, -6.615e-07, 0.0, -1.0, 0.0, 0.0, -1.0, 0.0, 0.0, 0.5444, 0.8388, 0.0, 0.5444, 0.8388, 0.0, 0.5444, 0.8388, 0.0, 0.5444, -0.8388, 0.0, 0.5444, -0.8388, 0.0, 0.5444, -0.8388, 0.0, -1.0, -2.201e-06, 0.0, -1.0, -6.615e-07, 0.0, -1.0, -8.836e-07, 1.0, 1.566e-09, 0.0, 1.0, 2.489e-09, 0.0, 1.0, 1.237e-10, 0.0, -1.0, 1.695e-09, 0.0, -1.0, 8.742e-10, 0.0, -1.0, 5.089e-10, 0.0, -1.0, 4.872e-10, 0.0, -1.0, 4.371e-10, 0.0, -1.0, 2.98e-11, 0.0, 0.0, 1.342e-07, -1.0, 0.0, 1.342e-07, -1.0, 0.0, 1.342e-07, -1.0, 1.0, -4.872e-10, 0.0, 1.0, -4.371e-10, 0.0, 1.0, -2.98e-11, 0.0, 0.0, -1.342e-07, 1.0, 0.0, -1.342e-07, 1.0, 0.0, -1.342e-07, 1.0, 0.0, -1.0, 0.0, 0.0, -1.0, 0.0, 0.0, -1.0, 0.0, 0.0, 0.5444, 0.8388, 0.0, 0.5444, 0.8388, 0.0, 0.5444, 0.8388, 0.0, 0.5444, -0.8388, 0.0, 0.5444, -0.8388, 0.0, 0.5444, -0.8388, 0.0, -1.0, 0.0, 0.0, -1.0, 0.0, 0.0, -1.0, 0.0, 1.0, -8.476e-10, 0.0, 1.0, -4.371e-10, 0.0, 1.0, -4.872e-10, 0.0, -1.0, 8.476e-10, 0.0, -1.0, 4.371e-10, 0.0, -1.0, 4.872e-10, 0.0, -1.0, -1.282e-09, 0.0, -1.0, 8.742e-10, 0.0, -1.0, -8.485e-11, 0.0, 0.0, 1.342e-07, -1.0, 0.0, 1.342e-07, -1.0, 0.0, 1.342e-07, -1.0, 1.0, -1.667e-09, 0.0, 1.0, 2.489e-09, 0.0, 1.0, 3.261e-09, 0.0, 0.0, 0.0, 1.0, 0.0, 0.0, 1.0, 0.0, 0.0, 1.0, 0.0, -1.0, 0.0, 0.0, -1.0, 0.0, 0.0, -1.0, 0.0, 0.0, 0.5444, 0.8388, 0.0, 0.5444, 0.8388, 0.0, 0.5444, 0.8388, 0.0, 0.5444, -0.8388, 0.0, 0.5444, -0.8388, 0.0, 0.5444, -0.8388, 0.0, -1.0, 0.0, 0.0, -1.0, 0.0, 0.0, -1.0, 0.0, 1.0, 1.451e-09, 0.0, 1.0, 2.489e-09, 0.0, 1.0, -1.667e-09, 0.0, -1.0, 1.695e-09, 0.0, -1.0, 8.742e-10, 0.0, -1.0, -1.282e-09, 0.0, -1.0, -8.383e-10, 0.0, -1.0, 4.371e-10, 0.0, -1.0, 5.96e-11, 0.0, 0.0, 2.683e-07, -1.0, 0.0, 2.683e-07, -1.0, 0.0, 2.683e-07, -1.0, 1.0, 8.383e-10, 0.0, 1.0, -4.371e-10, 0.0, 1.0, -5.96e-11, 0.0, 0.0, -2.683e-07, 1.0, 0.0, -2.683e-07, 1.0, 0.0, -2.683e-07, 1.0, 0.0, -1.0, 0.0, 0.0, -1.0, 0.0, 0.0, -1.0, 0.0, 0.0, 0.5444, 0.8388, 0.0, 0.5444, 0.8388, 0.0, 0.5444, 0.8388, 0.0, 0.5444, -0.8388, 0.0, 0.5444, -0.8388, 0.0, 0.5444, -0.8388, 0.0, -1.0, 0.0, 0.0, -1.0, 0.0, 0.0, -1.0, 0.0, 1.0, -7.33e-10, 0.0, 1.0, -4.371e-10, 0.0, 1.0, 8.383e-10, 0.0, -1.0, 7.33e-10, 0.0, -1.0, 4.371e-10, 0.0, -1.0, -8.383e-10, 0.0, -1.0, 2.598e-09, 0.0, -1.0, -2.489e-09, 0.0, -1.0, -3.202e-09, 0.0, 0.0, 2.683e-07, -1.0, 0.0, 2.683e-07, -1.0, 0.0, 2.683e-07, -1.0, 1.0, 3.073e-09, 0.0, 1.0, -8.742e-10, 0.0, 1.0, 8.485e-11, 0.0, 0.0, -1.342e-07, 1.0, 0.0, -1.342e-07, 1.0, 0.0, -1.342e-07, 1.0, 0.0, -1.0, 0.0, 0.0, -1.0, 0.0, 0.0, -1.0, 0.0, 0.0, 0.5444, 0.8388, 0.0, 0.5444, 0.8388, 0.0, 0.5444, 0.8388, 0.0, 0.5444, -0.8388, 0.0, 0.5444, -0.8388, 0.0, 0.5444, -0.8388, 0.0, -1.0, 0.0, 0.0, -1.0, 0.0, 0.0, -1.0, 0.0, 1.0, -1.581e-09, 0.0, 1.0, -8.742e-10, 0.0, 1.0, 3.073e-09, 0.0, -1.0, -1.451e-09, 0.0, -1.0, -2.489e-09, 0.0, -1.0, 2.598e-09, 0.0, -1.0, 0.0, 0.0, -1.0, 0.0, 0.0, -1.0, 0.0, 0.0, 0.0, 0.0, -1.0, 0.0, 0.0, -1.0, 0.0, 0.0, -1.0, 1.0, 0.0, 0.0, 1.0, 0.0, 0.0, 1.0, 0.0, 0.0, 0.0, 0.0, 1.0, 0.0, 0.0, 1.0, 0.0, 0.0, 1.0, 0.0, -1.0, -1.395e-07, 0.0, -1.0, -1.315e-07, 0.0, -1.0, -1.316e-07, 0.0, 1.0, 1.322e-07, 0.0, 1.0, 1.643e-07, 0.0, 1.0, 1.636e-07, -1.0, 0.0, 0.0, -1.0, 0.0, 0.0, -1.0, 0.0, 0.0, 0.0, 0.0, -1.0, 0.0, 0.0, -1.0, 0.0, 0.0, -1.0, 1.0, 0.0, 0.0, 1.0, 0.0, 0.0, 1.0, 0.0, 0.0, 0.0, 0.0, 1.0, 0.0, 0.0, 1.0, 0.0, 0.0, 1.0, 0.0, -1.0, -1.315e-07, 0.0, -1.0, -1.315e-07, 0.0, -1.0, -1.315e-07, 0.0, 1.0, 1.356e-07, 0.0, 1.0, 1.356e-07, 0.0, 1.0, 1.356e-07])] * 3)])

# ---- objects
ob_cube_005_cube_006 = bpy.data.objects.new('Cube.005_Cube.006', me_cube_005_cube_006)

# ---- transforms, parenting, visibility, modifiers, constraints
ob_cube_005_cube_006.location = (0.0, -5.539, 0.0)
ob_cube_005_cube_006.rotation_euler = (1.571, -0.0, 0.0)
ob_cube_005_cube_006.lineart.crease_threshold = 0.0

# ---- collection membership
col_collection.objects.link(ob_cube_005_cube_006)

# ---- scene / render settings (as saved in the file)
scene.frame_start = 1; scene.frame_end = 250; scene.frame_set(1)
scene.render.engine = 'BLENDER_EEVEE_NEXT'
scene.cycles.use_denoising = False
scene.cycles.samples = 128
scene.cycles.sampling_pattern = 'TABULATED_SOBOL'
scene.cycles.use_adaptive_sampling = False
scene.cycles.use_light_tree = False
scene.view_settings.view_transform = 'Filmic'
bpy.context.view_layer.update()

# ---- added for rendering (the .blend has no active camera and no usable light): camera, sun
cam_auto = bpy.data.cameras.new('AutoCamera')
cam_auto.lens = 50.0
cam_auto.sensor_width = 36.0
cam_auto.clip_end = 1000.0
ob_auto_camera = bpy.data.objects.new('AutoCamera', cam_auto)
scene.collection.objects.link(ob_auto_camera)
ob_auto_camera.location = (15.3116, -18.113, 12.8592)
ob_auto_camera.rotation_euler = (1.09748, -7.21219e-08, 0.694738)
scene.camera = ob_auto_camera
light_auto_sun = bpy.data.lights.new('AutoSun', 'SUN')
light_auto_sun.energy = 3.0
light_auto_sun.angle = 0.0523599
ob_auto_sun = bpy.data.objects.new('AutoSun', light_auto_sun)
scene.collection.objects.link(ob_auto_sun)
ob_auto_sun.rotation_euler = (0.872665, 0.174533, 0.523599)
bpy.context.view_layer.update()
